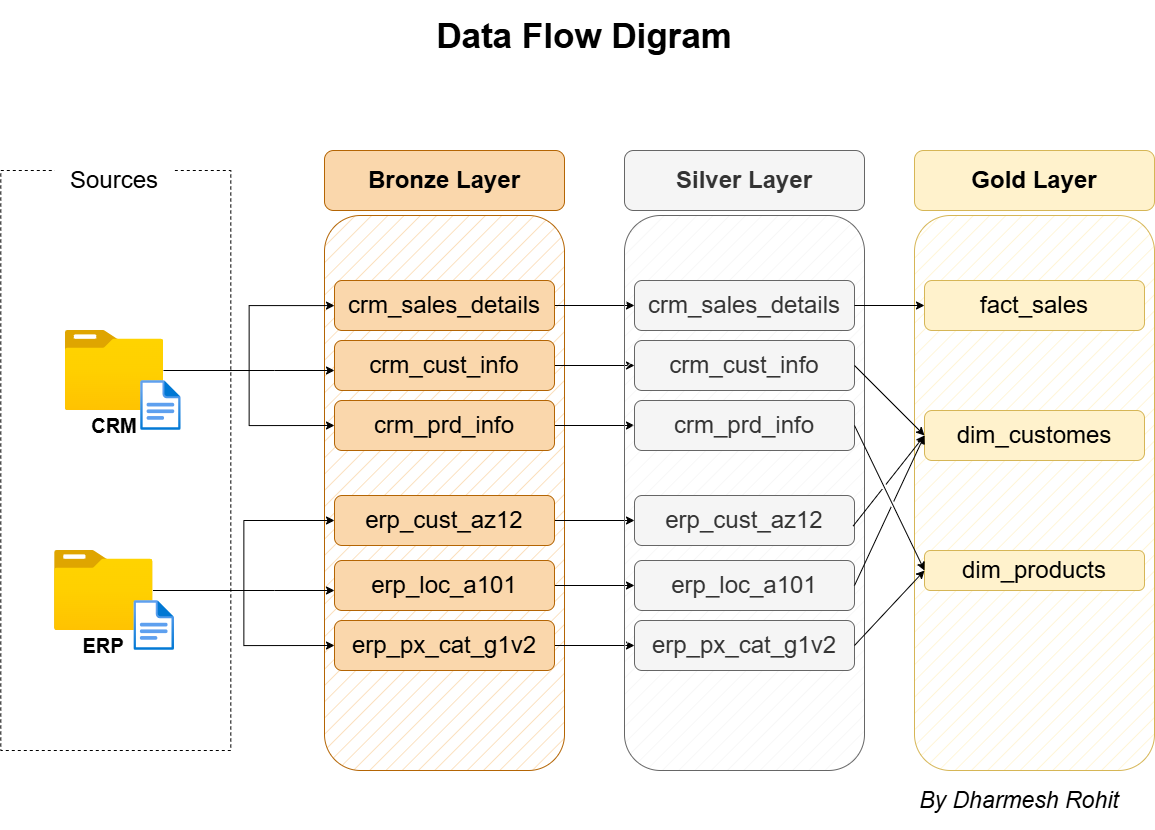

The diagram above was exported from draw.io. Its source (the exported page's mxGraphModel, read from the mxfile embedded in the PNG):
<mxGraphModel dx="1829" dy="1338" grid="1" gridSize="10" guides="1" tooltips="1" connect="1" arrows="1" fold="1" page="0" pageScale="1" pageWidth="1100" pageHeight="850" background="#ffffff" math="0" shadow="0">
  <root>
    <mxCell id="0" />
    <mxCell id="1" parent="0" />
    <mxCell id="eRBno_0n9yiMgh9waflA-3" value="" style="rounded=0;whiteSpace=wrap;html=1;fillColor=none;dashed=1;" vertex="1" parent="1">
      <mxGeometry x="-53.7" y="140" width="230" height="580" as="geometry" />
    </mxCell>
    <mxCell id="eRBno_0n9yiMgh9waflA-4" value="&lt;span style=&quot;font-size: 24px;&quot;&gt;Sources&lt;/span&gt;" style="rounded=1;whiteSpace=wrap;html=1;strokeColor=none;" vertex="1" parent="1">
      <mxGeometry y="120" width="120" height="60" as="geometry" />
    </mxCell>
    <mxCell id="eRBno_0n9yiMgh9waflA-5" value="" style="rounded=1;whiteSpace=wrap;html=1;fillStyle=hatch;fillColor=#fad7ac;strokeColor=#b46504;" vertex="1" parent="1">
      <mxGeometry x="270" y="185" width="240" height="555" as="geometry" />
    </mxCell>
    <mxCell id="eRBno_0n9yiMgh9waflA-6" value="&lt;font style=&quot;font-size: 24px;&quot;&gt;&lt;b&gt;Bronze Layer&lt;/b&gt;&lt;/font&gt;" style="rounded=1;whiteSpace=wrap;html=1;fillColor=#fad7ac;strokeColor=#b46504;" vertex="1" parent="1">
      <mxGeometry x="270" y="120" width="240" height="60" as="geometry" />
    </mxCell>
    <mxCell id="eRBno_0n9yiMgh9waflA-19" style="edgeStyle=orthogonalEdgeStyle;rounded=0;orthogonalLoop=1;jettySize=auto;html=1;" edge="1" parent="1" source="eRBno_0n9yiMgh9waflA-7" target="eRBno_0n9yiMgh9waflA-11">
      <mxGeometry relative="1" as="geometry" />
    </mxCell>
    <mxCell id="eRBno_0n9yiMgh9waflA-20" style="edgeStyle=orthogonalEdgeStyle;rounded=0;orthogonalLoop=1;jettySize=auto;html=1;" edge="1" parent="1" source="eRBno_0n9yiMgh9waflA-7" target="eRBno_0n9yiMgh9waflA-14">
      <mxGeometry relative="1" as="geometry">
        <Array as="points">
          <mxPoint x="220" y="340" />
          <mxPoint x="220" y="340" />
        </Array>
      </mxGeometry>
    </mxCell>
    <mxCell id="eRBno_0n9yiMgh9waflA-21" style="edgeStyle=orthogonalEdgeStyle;rounded=0;orthogonalLoop=1;jettySize=auto;html=1;entryX=0;entryY=0.5;entryDx=0;entryDy=0;" edge="1" parent="1" source="eRBno_0n9yiMgh9waflA-7" target="eRBno_0n9yiMgh9waflA-15">
      <mxGeometry relative="1" as="geometry" />
    </mxCell>
    <mxCell id="eRBno_0n9yiMgh9waflA-7" value="" style="image;aspect=fixed;html=1;points=[];align=center;fontSize=12;image=img/lib/azure2/general/Folder_Blank.svg;" vertex="1" parent="1">
      <mxGeometry x="10.71" y="300" width="98.58" height="80" as="geometry" />
    </mxCell>
    <mxCell id="eRBno_0n9yiMgh9waflA-8" value="&lt;b&gt;&lt;font style=&quot;font-size: 20px;&quot;&gt;CRM&lt;/font&gt;&lt;/b&gt;" style="text;html=1;align=center;verticalAlign=middle;whiteSpace=wrap;rounded=0;" vertex="1" parent="1">
      <mxGeometry x="23.15" y="380" width="73.7" height="30" as="geometry" />
    </mxCell>
    <mxCell id="eRBno_0n9yiMgh9waflA-22" style="edgeStyle=orthogonalEdgeStyle;rounded=0;orthogonalLoop=1;jettySize=auto;html=1;entryX=0;entryY=0.5;entryDx=0;entryDy=0;" edge="1" parent="1" source="eRBno_0n9yiMgh9waflA-9" target="eRBno_0n9yiMgh9waflA-16">
      <mxGeometry relative="1" as="geometry" />
    </mxCell>
    <mxCell id="eRBno_0n9yiMgh9waflA-23" style="edgeStyle=orthogonalEdgeStyle;rounded=0;orthogonalLoop=1;jettySize=auto;html=1;" edge="1" parent="1" source="eRBno_0n9yiMgh9waflA-9" target="eRBno_0n9yiMgh9waflA-18">
      <mxGeometry relative="1" as="geometry">
        <Array as="points">
          <mxPoint x="220" y="560" />
          <mxPoint x="220" y="560" />
        </Array>
      </mxGeometry>
    </mxCell>
    <mxCell id="eRBno_0n9yiMgh9waflA-24" style="edgeStyle=orthogonalEdgeStyle;rounded=0;orthogonalLoop=1;jettySize=auto;html=1;entryX=0;entryY=0.5;entryDx=0;entryDy=0;" edge="1" parent="1" source="eRBno_0n9yiMgh9waflA-9" target="eRBno_0n9yiMgh9waflA-17">
      <mxGeometry relative="1" as="geometry" />
    </mxCell>
    <mxCell id="eRBno_0n9yiMgh9waflA-9" value="" style="image;aspect=fixed;html=1;points=[];align=center;fontSize=12;image=img/lib/azure2/general/Folder_Blank.svg;" vertex="1" parent="1">
      <mxGeometry x="1.7763568394002505e-15" y="520" width="98.58" height="80" as="geometry" />
    </mxCell>
    <mxCell id="eRBno_0n9yiMgh9waflA-10" value="&lt;b&gt;&lt;font style=&quot;font-size: 20px;&quot;&gt;ERP&lt;/font&gt;&lt;/b&gt;" style="text;html=1;align=center;verticalAlign=middle;whiteSpace=wrap;rounded=0;" vertex="1" parent="1">
      <mxGeometry x="12.44" y="600" width="73.7" height="30" as="geometry" />
    </mxCell>
    <mxCell id="eRBno_0n9yiMgh9waflA-33" style="edgeStyle=orthogonalEdgeStyle;rounded=0;orthogonalLoop=1;jettySize=auto;html=1;entryX=0;entryY=0.5;entryDx=0;entryDy=0;" edge="1" parent="1" source="eRBno_0n9yiMgh9waflA-11" target="eRBno_0n9yiMgh9waflA-27">
      <mxGeometry relative="1" as="geometry" />
    </mxCell>
    <mxCell id="eRBno_0n9yiMgh9waflA-11" value="&lt;span style=&quot;font-size: 24px;&quot;&gt;crm_sales_details&lt;/span&gt;" style="rounded=1;whiteSpace=wrap;html=1;fillColor=#fad7ac;strokeColor=#b46504;" vertex="1" parent="1">
      <mxGeometry x="280" y="250" width="220" height="50" as="geometry" />
    </mxCell>
    <mxCell id="eRBno_0n9yiMgh9waflA-34" style="edgeStyle=orthogonalEdgeStyle;rounded=0;orthogonalLoop=1;jettySize=auto;html=1;" edge="1" parent="1" source="eRBno_0n9yiMgh9waflA-14" target="eRBno_0n9yiMgh9waflA-28">
      <mxGeometry relative="1" as="geometry" />
    </mxCell>
    <mxCell id="eRBno_0n9yiMgh9waflA-14" value="&lt;span style=&quot;font-size: 24px;&quot;&gt;crm_cust_info&lt;/span&gt;" style="rounded=1;whiteSpace=wrap;html=1;fillColor=#fad7ac;strokeColor=#b46504;" vertex="1" parent="1">
      <mxGeometry x="280" y="310" width="220" height="50" as="geometry" />
    </mxCell>
    <mxCell id="eRBno_0n9yiMgh9waflA-36" style="edgeStyle=orthogonalEdgeStyle;rounded=0;orthogonalLoop=1;jettySize=auto;html=1;entryX=0;entryY=0.5;entryDx=0;entryDy=0;" edge="1" parent="1" source="eRBno_0n9yiMgh9waflA-15" target="eRBno_0n9yiMgh9waflA-29">
      <mxGeometry relative="1" as="geometry" />
    </mxCell>
    <mxCell id="eRBno_0n9yiMgh9waflA-15" value="&lt;span style=&quot;font-size: 24px;&quot;&gt;crm_prd_info&lt;/span&gt;" style="rounded=1;whiteSpace=wrap;html=1;fillColor=#fad7ac;strokeColor=#b46504;" vertex="1" parent="1">
      <mxGeometry x="280" y="370" width="220" height="50" as="geometry" />
    </mxCell>
    <mxCell id="eRBno_0n9yiMgh9waflA-37" style="edgeStyle=orthogonalEdgeStyle;rounded=0;orthogonalLoop=1;jettySize=auto;html=1;entryX=0;entryY=0.5;entryDx=0;entryDy=0;" edge="1" parent="1" source="eRBno_0n9yiMgh9waflA-16" target="eRBno_0n9yiMgh9waflA-30">
      <mxGeometry relative="1" as="geometry" />
    </mxCell>
    <mxCell id="eRBno_0n9yiMgh9waflA-16" value="&lt;span style=&quot;font-size: 24px;&quot;&gt;erp_cust_az12&lt;/span&gt;" style="rounded=1;whiteSpace=wrap;html=1;fillColor=#fad7ac;strokeColor=#b46504;" vertex="1" parent="1">
      <mxGeometry x="280" y="465" width="220" height="50" as="geometry" />
    </mxCell>
    <mxCell id="eRBno_0n9yiMgh9waflA-39" style="edgeStyle=orthogonalEdgeStyle;rounded=0;orthogonalLoop=1;jettySize=auto;html=1;" edge="1" parent="1" source="eRBno_0n9yiMgh9waflA-17" target="eRBno_0n9yiMgh9waflA-31">
      <mxGeometry relative="1" as="geometry" />
    </mxCell>
    <mxCell id="eRBno_0n9yiMgh9waflA-17" value="&lt;span style=&quot;font-size: 24px;&quot;&gt;erp_px_cat_g1v2&lt;/span&gt;" style="rounded=1;whiteSpace=wrap;html=1;fillColor=#fad7ac;strokeColor=#b46504;" vertex="1" parent="1">
      <mxGeometry x="280" y="590" width="220" height="50" as="geometry" />
    </mxCell>
    <mxCell id="eRBno_0n9yiMgh9waflA-38" style="edgeStyle=orthogonalEdgeStyle;rounded=0;orthogonalLoop=1;jettySize=auto;html=1;entryX=0;entryY=0.5;entryDx=0;entryDy=0;" edge="1" parent="1" source="eRBno_0n9yiMgh9waflA-18" target="eRBno_0n9yiMgh9waflA-32">
      <mxGeometry relative="1" as="geometry" />
    </mxCell>
    <mxCell id="eRBno_0n9yiMgh9waflA-18" value="&lt;span style=&quot;font-size: 24px;&quot;&gt;erp_loc_a101&lt;/span&gt;" style="rounded=1;whiteSpace=wrap;html=1;fillColor=#fad7ac;strokeColor=#b46504;" vertex="1" parent="1">
      <mxGeometry x="280" y="530" width="220" height="50" as="geometry" />
    </mxCell>
    <mxCell id="eRBno_0n9yiMgh9waflA-25" value="" style="rounded=1;whiteSpace=wrap;html=1;fillStyle=hatch;fillColor=#f5f5f5;strokeColor=#666666;fontColor=#333333;" vertex="1" parent="1">
      <mxGeometry x="570" y="185" width="240" height="555" as="geometry" />
    </mxCell>
    <mxCell id="eRBno_0n9yiMgh9waflA-26" value="&lt;font style=&quot;font-size: 24px;&quot;&gt;&lt;b&gt;Silver Layer&lt;/b&gt;&lt;/font&gt;" style="rounded=1;whiteSpace=wrap;html=1;fillColor=#f5f5f5;strokeColor=#666666;fontColor=#333333;" vertex="1" parent="1">
      <mxGeometry x="570" y="120" width="240" height="60" as="geometry" />
    </mxCell>
    <mxCell id="eRBno_0n9yiMgh9waflA-27" value="&lt;span style=&quot;font-size: 24px;&quot;&gt;crm_sales_details&lt;/span&gt;" style="rounded=1;whiteSpace=wrap;html=1;fillColor=#f5f5f5;strokeColor=#666666;fontColor=#333333;" vertex="1" parent="1">
      <mxGeometry x="580" y="250" width="220" height="50" as="geometry" />
    </mxCell>
    <mxCell id="eRBno_0n9yiMgh9waflA-28" value="&lt;span style=&quot;font-size: 24px;&quot;&gt;crm_cust_info&lt;/span&gt;" style="rounded=1;whiteSpace=wrap;html=1;fillColor=#f5f5f5;strokeColor=#666666;fontColor=#333333;" vertex="1" parent="1">
      <mxGeometry x="580" y="310" width="220" height="50" as="geometry" />
    </mxCell>
    <mxCell id="eRBno_0n9yiMgh9waflA-29" value="&lt;span style=&quot;font-size: 24px;&quot;&gt;crm_prd_info&lt;/span&gt;" style="rounded=1;whiteSpace=wrap;html=1;fillColor=#f5f5f5;strokeColor=#666666;fontColor=#333333;" vertex="1" parent="1">
      <mxGeometry x="580" y="370" width="220" height="50" as="geometry" />
    </mxCell>
    <mxCell id="eRBno_0n9yiMgh9waflA-30" value="&lt;span style=&quot;font-size: 24px;&quot;&gt;erp_cust_az12&lt;/span&gt;" style="rounded=1;whiteSpace=wrap;html=1;fillColor=#f5f5f5;strokeColor=#666666;fontColor=#333333;" vertex="1" parent="1">
      <mxGeometry x="580" y="465" width="220" height="50" as="geometry" />
    </mxCell>
    <mxCell id="eRBno_0n9yiMgh9waflA-31" value="&lt;span style=&quot;font-size: 24px;&quot;&gt;erp_px_cat_g1v2&lt;/span&gt;" style="rounded=1;whiteSpace=wrap;html=1;fillColor=#f5f5f5;strokeColor=#666666;fontColor=#333333;" vertex="1" parent="1">
      <mxGeometry x="580" y="590" width="220" height="50" as="geometry" />
    </mxCell>
    <mxCell id="eRBno_0n9yiMgh9waflA-32" value="&lt;span style=&quot;font-size: 24px;&quot;&gt;erp_loc_a101&lt;/span&gt;" style="rounded=1;whiteSpace=wrap;html=1;fillColor=#f5f5f5;strokeColor=#666666;fontColor=#333333;" vertex="1" parent="1">
      <mxGeometry x="580" y="530" width="220" height="50" as="geometry" />
    </mxCell>
    <mxCell id="eRBno_0n9yiMgh9waflA-40" value="&lt;font style=&quot;font-size: 35px;&quot;&gt;&lt;b&gt;Data Flow Digram&lt;/b&gt;&lt;/font&gt;" style="text;html=1;align=center;verticalAlign=middle;whiteSpace=wrap;rounded=0;" vertex="1" parent="1">
      <mxGeometry x="260" y="-30" width="540" height="70" as="geometry" />
    </mxCell>
    <mxCell id="eRBno_0n9yiMgh9waflA-41" value="" style="rounded=1;whiteSpace=wrap;html=1;fillStyle=hatch;fillColor=#fff2cc;strokeColor=#d6b656;" vertex="1" parent="1">
      <mxGeometry x="860" y="185" width="240" height="555" as="geometry" />
    </mxCell>
    <mxCell id="eRBno_0n9yiMgh9waflA-42" value="&lt;font style=&quot;font-size: 24px;&quot;&gt;&lt;b&gt;Gold Layer&lt;/b&gt;&lt;/font&gt;" style="rounded=1;whiteSpace=wrap;html=1;fillColor=#fff2cc;strokeColor=#d6b656;" vertex="1" parent="1">
      <mxGeometry x="860" y="120" width="240" height="60" as="geometry" />
    </mxCell>
    <mxCell id="eRBno_0n9yiMgh9waflA-43" value="&lt;span style=&quot;font-size: 24px;&quot;&gt;fact_sales&lt;/span&gt;" style="rounded=1;whiteSpace=wrap;html=1;fillColor=#fff2cc;strokeColor=#d6b656;" vertex="1" parent="1">
      <mxGeometry x="870" y="250" width="220" height="50" as="geometry" />
    </mxCell>
    <mxCell id="eRBno_0n9yiMgh9waflA-44" value="&lt;span style=&quot;font-size: 24px;&quot;&gt;dim_customes&lt;/span&gt;" style="rounded=1;whiteSpace=wrap;html=1;fillColor=#fff2cc;strokeColor=#d6b656;" vertex="1" parent="1">
      <mxGeometry x="870" y="380" width="220" height="50" as="geometry" />
    </mxCell>
    <mxCell id="eRBno_0n9yiMgh9waflA-45" value="&lt;span style=&quot;font-size: 24px;&quot;&gt;dim_products&lt;/span&gt;" style="rounded=1;whiteSpace=wrap;html=1;fillColor=#fff2cc;strokeColor=#d6b656;" vertex="1" parent="1">
      <mxGeometry x="870" y="520" width="220" height="40" as="geometry" />
    </mxCell>
    <mxCell id="eRBno_0n9yiMgh9waflA-50" value="" style="endArrow=classic;html=1;rounded=0;exitX=1;exitY=0.5;exitDx=0;exitDy=0;entryX=0;entryY=0.5;entryDx=0;entryDy=0;jumpStyle=gap;" edge="1" parent="1" source="eRBno_0n9yiMgh9waflA-27" target="eRBno_0n9yiMgh9waflA-43">
      <mxGeometry width="50" height="50" relative="1" as="geometry">
        <mxPoint x="820" y="810" as="sourcePoint" />
        <mxPoint x="910" y="790" as="targetPoint" />
      </mxGeometry>
    </mxCell>
    <mxCell id="eRBno_0n9yiMgh9waflA-51" value="" style="endArrow=classic;html=1;rounded=0;exitX=1;exitY=0.5;exitDx=0;exitDy=0;entryX=0;entryY=0.5;entryDx=0;entryDy=0;jumpStyle=gap;" edge="1" parent="1" source="eRBno_0n9yiMgh9waflA-28" target="eRBno_0n9yiMgh9waflA-44">
      <mxGeometry width="50" height="50" relative="1" as="geometry">
        <mxPoint x="810" y="285" as="sourcePoint" />
        <mxPoint x="890" y="285" as="targetPoint" />
      </mxGeometry>
    </mxCell>
    <mxCell id="eRBno_0n9yiMgh9waflA-52" value="" style="endArrow=classic;html=1;rounded=0;exitX=1;exitY=0.5;exitDx=0;exitDy=0;entryX=0;entryY=0.5;entryDx=0;entryDy=0;jumpStyle=gap;" edge="1" parent="1" source="eRBno_0n9yiMgh9waflA-29" target="eRBno_0n9yiMgh9waflA-45">
      <mxGeometry width="50" height="50" relative="1" as="geometry">
        <mxPoint x="820" y="295" as="sourcePoint" />
        <mxPoint x="900" y="295" as="targetPoint" />
      </mxGeometry>
    </mxCell>
    <mxCell id="eRBno_0n9yiMgh9waflA-53" value="" style="endArrow=classic;html=1;rounded=0;exitX=0.994;exitY=0.61;exitDx=0;exitDy=0;entryX=0;entryY=0.5;entryDx=0;entryDy=0;exitPerimeter=0;jumpStyle=gap;" edge="1" parent="1" source="eRBno_0n9yiMgh9waflA-30" target="eRBno_0n9yiMgh9waflA-44">
      <mxGeometry width="50" height="50" relative="1" as="geometry">
        <mxPoint x="830" y="305" as="sourcePoint" />
        <mxPoint x="910" y="305" as="targetPoint" />
      </mxGeometry>
    </mxCell>
    <mxCell id="eRBno_0n9yiMgh9waflA-54" value="" style="endArrow=classic;html=1;rounded=0;exitX=1;exitY=0.5;exitDx=0;exitDy=0;entryX=0;entryY=0.5;entryDx=0;entryDy=0;jumpStyle=gap;" edge="1" parent="1" source="eRBno_0n9yiMgh9waflA-32" target="eRBno_0n9yiMgh9waflA-44">
      <mxGeometry width="50" height="50" relative="1" as="geometry">
        <mxPoint x="840" y="315" as="sourcePoint" />
        <mxPoint x="870" y="410" as="targetPoint" />
      </mxGeometry>
    </mxCell>
    <mxCell id="eRBno_0n9yiMgh9waflA-55" value="" style="endArrow=classic;html=1;rounded=0;exitX=1;exitY=0.5;exitDx=0;exitDy=0;entryX=0;entryY=0.5;entryDx=0;entryDy=0;jumpStyle=gap;" edge="1" parent="1" source="eRBno_0n9yiMgh9waflA-31" target="eRBno_0n9yiMgh9waflA-45">
      <mxGeometry width="50" height="50" relative="1" as="geometry">
        <mxPoint x="850" y="325" as="sourcePoint" />
        <mxPoint x="930" y="325" as="targetPoint" />
      </mxGeometry>
    </mxCell>
    <mxCell id="eRBno_0n9yiMgh9waflA-56" value="" style="image;aspect=fixed;html=1;points=[];align=center;fontSize=12;image=img/lib/azure2/general/File.svg;" vertex="1" parent="1">
      <mxGeometry x="86.14" y="350" width="40.58" height="50" as="geometry" />
    </mxCell>
    <mxCell id="eRBno_0n9yiMgh9waflA-57" value="" style="image;aspect=fixed;html=1;points=[];align=center;fontSize=12;image=img/lib/azure2/general/File.svg;" vertex="1" parent="1">
      <mxGeometry x="79.42" y="570" width="40.58" height="50" as="geometry" />
    </mxCell>
    <mxCell id="eRBno_0n9yiMgh9waflA-58" value="&lt;font style=&quot;font-size: 23px;&quot;&gt;&lt;i style=&quot;&quot;&gt;By Dharmesh Rohit&lt;/i&gt;&lt;/font&gt;" style="text;html=1;align=center;verticalAlign=middle;whiteSpace=wrap;rounded=0;" vertex="1" parent="1">
      <mxGeometry x="850" y="740" width="230" height="60" as="geometry" />
    </mxCell>
  </root>
</mxGraphModel>